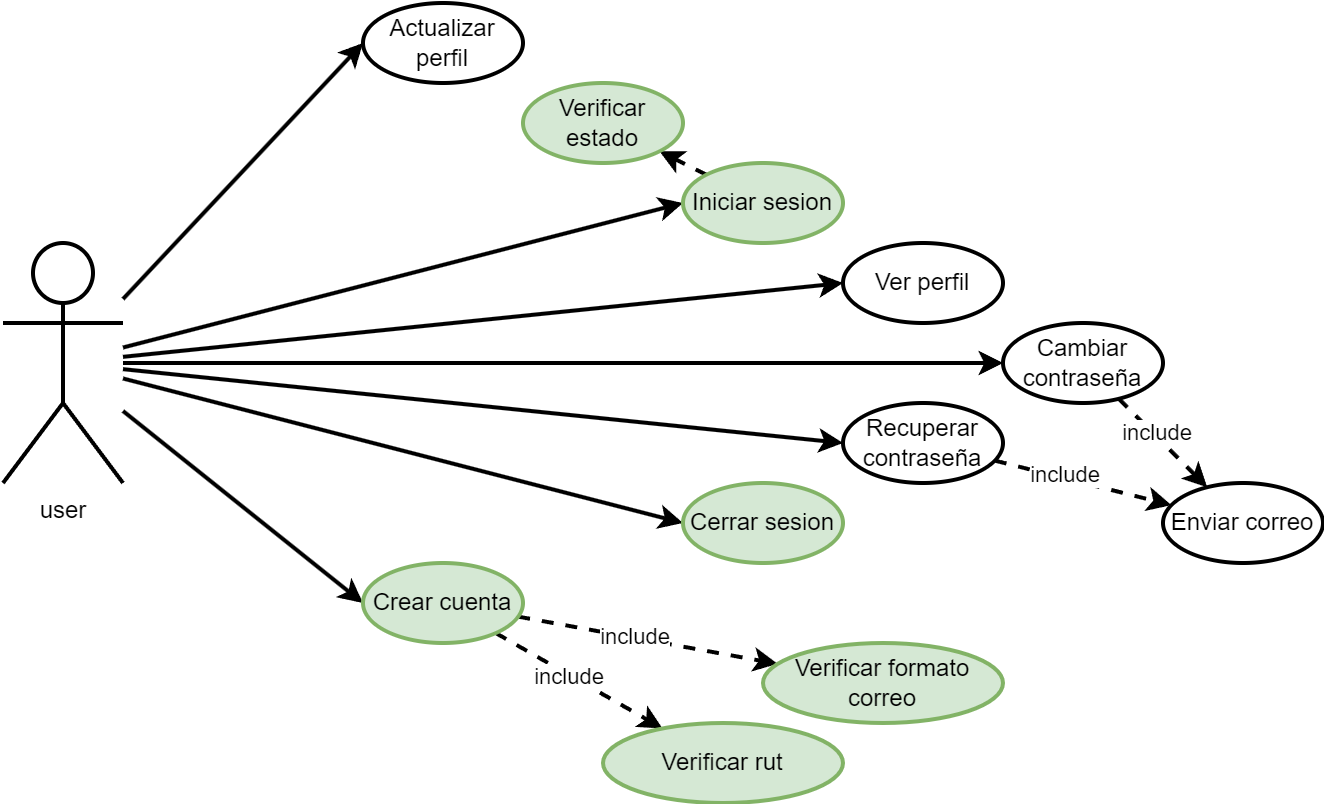

The diagram above was exported from draw.io. Its source (the exported page's mxGraphModel, read from the mxfile embedded in the PNG):
<mxGraphModel dx="1147" dy="669" grid="1" gridSize="10" guides="1" tooltips="1" connect="1" arrows="1" fold="1" page="1" pageScale="1" pageWidth="827" pageHeight="1169" math="0" shadow="0">
  <root>
    <mxCell id="0" />
    <mxCell id="1" parent="0" />
    <mxCell id="pUAV8BHh-lM5oR7w8BbM-7" style="rounded=0;orthogonalLoop=1;jettySize=auto;html=1;strokeWidth=2;entryX=0;entryY=0.5;entryDx=0;entryDy=0;" edge="1" parent="1" source="pUAV8BHh-lM5oR7w8BbM-1" target="pUAV8BHh-lM5oR7w8BbM-2">
      <mxGeometry relative="1" as="geometry" />
    </mxCell>
    <mxCell id="pUAV8BHh-lM5oR7w8BbM-9" style="edgeStyle=none;rounded=0;orthogonalLoop=1;jettySize=auto;html=1;entryX=0;entryY=0.5;entryDx=0;entryDy=0;strokeColor=default;strokeWidth=2;align=center;verticalAlign=middle;fontFamily=Helvetica;fontSize=11;fontColor=default;labelBackgroundColor=default;endArrow=classic;" edge="1" parent="1" source="pUAV8BHh-lM5oR7w8BbM-1" target="pUAV8BHh-lM5oR7w8BbM-3">
      <mxGeometry relative="1" as="geometry">
        <Array as="points" />
      </mxGeometry>
    </mxCell>
    <mxCell id="pUAV8BHh-lM5oR7w8BbM-10" style="edgeStyle=none;rounded=0;orthogonalLoop=1;jettySize=auto;html=1;entryX=0;entryY=0.5;entryDx=0;entryDy=0;strokeColor=default;strokeWidth=2;align=center;verticalAlign=middle;fontFamily=Helvetica;fontSize=11;fontColor=default;labelBackgroundColor=default;endArrow=classic;" edge="1" parent="1" source="pUAV8BHh-lM5oR7w8BbM-1" target="pUAV8BHh-lM5oR7w8BbM-4">
      <mxGeometry relative="1" as="geometry" />
    </mxCell>
    <mxCell id="pUAV8BHh-lM5oR7w8BbM-11" style="edgeStyle=none;rounded=0;orthogonalLoop=1;jettySize=auto;html=1;entryX=0;entryY=0.5;entryDx=0;entryDy=0;strokeColor=default;strokeWidth=2;align=center;verticalAlign=middle;fontFamily=Helvetica;fontSize=11;fontColor=default;labelBackgroundColor=default;endArrow=classic;" edge="1" parent="1" source="pUAV8BHh-lM5oR7w8BbM-1" target="pUAV8BHh-lM5oR7w8BbM-5">
      <mxGeometry relative="1" as="geometry" />
    </mxCell>
    <mxCell id="pUAV8BHh-lM5oR7w8BbM-16" style="edgeStyle=none;rounded=0;orthogonalLoop=1;jettySize=auto;html=1;entryX=0;entryY=0.5;entryDx=0;entryDy=0;strokeColor=default;strokeWidth=2;align=center;verticalAlign=middle;fontFamily=Helvetica;fontSize=11;fontColor=default;labelBackgroundColor=default;endArrow=classic;" edge="1" parent="1" source="pUAV8BHh-lM5oR7w8BbM-1" target="pUAV8BHh-lM5oR7w8BbM-15">
      <mxGeometry relative="1" as="geometry" />
    </mxCell>
    <mxCell id="pUAV8BHh-lM5oR7w8BbM-20" style="edgeStyle=none;rounded=0;orthogonalLoop=1;jettySize=auto;html=1;entryX=0;entryY=0.5;entryDx=0;entryDy=0;strokeColor=default;strokeWidth=2;align=center;verticalAlign=middle;fontFamily=Helvetica;fontSize=11;fontColor=default;labelBackgroundColor=default;endArrow=classic;" edge="1" parent="1" source="pUAV8BHh-lM5oR7w8BbM-1" target="pUAV8BHh-lM5oR7w8BbM-19">
      <mxGeometry relative="1" as="geometry" />
    </mxCell>
    <mxCell id="pUAV8BHh-lM5oR7w8BbM-21" style="edgeStyle=none;rounded=0;orthogonalLoop=1;jettySize=auto;html=1;entryX=0;entryY=0.5;entryDx=0;entryDy=0;strokeColor=default;strokeWidth=2;align=center;verticalAlign=middle;fontFamily=Helvetica;fontSize=11;fontColor=default;labelBackgroundColor=default;endArrow=classic;" edge="1" parent="1" source="pUAV8BHh-lM5oR7w8BbM-1" target="pUAV8BHh-lM5oR7w8BbM-18">
      <mxGeometry relative="1" as="geometry" />
    </mxCell>
    <mxCell id="pUAV8BHh-lM5oR7w8BbM-1" value="user" style="shape=umlActor;verticalLabelPosition=bottom;verticalAlign=top;html=1;outlineConnect=0;strokeWidth=2;" vertex="1" parent="1">
      <mxGeometry x="60" y="200" width="60" height="120" as="geometry" />
    </mxCell>
    <mxCell id="pUAV8BHh-lM5oR7w8BbM-45" style="edgeStyle=none;rounded=0;orthogonalLoop=1;jettySize=auto;html=1;dashed=1;strokeColor=default;strokeWidth=2;align=center;verticalAlign=middle;fontFamily=Helvetica;fontSize=11;fontColor=default;labelBackgroundColor=default;endArrow=classic;" edge="1" parent="1" source="pUAV8BHh-lM5oR7w8BbM-2" target="pUAV8BHh-lM5oR7w8BbM-44">
      <mxGeometry relative="1" as="geometry" />
    </mxCell>
    <mxCell id="pUAV8BHh-lM5oR7w8BbM-2" value="Iniciar sesion" style="ellipse;whiteSpace=wrap;html=1;strokeWidth=2;fillColor=#d5e8d4;strokeColor=#82b366;" vertex="1" parent="1">
      <mxGeometry x="400" y="160" width="80" height="40" as="geometry" />
    </mxCell>
    <mxCell id="pUAV8BHh-lM5oR7w8BbM-3" value="Cerrar sesion" style="ellipse;whiteSpace=wrap;html=1;strokeWidth=2;fillColor=#d5e8d4;strokeColor=#82b366;" vertex="1" parent="1">
      <mxGeometry x="400" y="320" width="80" height="40" as="geometry" />
    </mxCell>
    <mxCell id="pUAV8BHh-lM5oR7w8BbM-32" style="edgeStyle=none;rounded=0;orthogonalLoop=1;jettySize=auto;html=1;dashed=1;strokeColor=default;strokeWidth=2;align=center;verticalAlign=middle;fontFamily=Helvetica;fontSize=11;fontColor=default;labelBackgroundColor=default;endArrow=classic;" edge="1" parent="1" source="pUAV8BHh-lM5oR7w8BbM-4" target="pUAV8BHh-lM5oR7w8BbM-26">
      <mxGeometry relative="1" as="geometry" />
    </mxCell>
    <mxCell id="pUAV8BHh-lM5oR7w8BbM-40" value="include" style="edgeLabel;html=1;align=center;verticalAlign=middle;resizable=0;points=[];fontFamily=Helvetica;fontSize=11;fontColor=default;labelBackgroundColor=default;" vertex="1" connectable="0" parent="pUAV8BHh-lM5oR7w8BbM-32">
      <mxGeometry x="-0.2324" y="2" relative="1" as="geometry">
        <mxPoint as="offset" />
      </mxGeometry>
    </mxCell>
    <mxCell id="pUAV8BHh-lM5oR7w8BbM-4" value="Recuperar contraseña" style="ellipse;whiteSpace=wrap;html=1;strokeWidth=2;" vertex="1" parent="1">
      <mxGeometry x="480" y="280" width="80" height="40" as="geometry" />
    </mxCell>
    <mxCell id="pUAV8BHh-lM5oR7w8BbM-5" value="Actualizar perfil" style="ellipse;whiteSpace=wrap;html=1;strokeWidth=2;" vertex="1" parent="1">
      <mxGeometry x="240" y="80" width="80" height="40" as="geometry" />
    </mxCell>
    <mxCell id="pUAV8BHh-lM5oR7w8BbM-15" value="Ver perfil" style="ellipse;whiteSpace=wrap;html=1;strokeWidth=2;" vertex="1" parent="1">
      <mxGeometry x="480" y="200" width="80" height="40" as="geometry" />
    </mxCell>
    <mxCell id="pUAV8BHh-lM5oR7w8BbM-31" style="edgeStyle=none;rounded=0;orthogonalLoop=1;jettySize=auto;html=1;dashed=1;strokeColor=default;strokeWidth=2;align=center;verticalAlign=middle;fontFamily=Helvetica;fontSize=11;fontColor=default;labelBackgroundColor=default;endArrow=classic;" edge="1" parent="1" source="pUAV8BHh-lM5oR7w8BbM-18" target="pUAV8BHh-lM5oR7w8BbM-26">
      <mxGeometry relative="1" as="geometry" />
    </mxCell>
    <mxCell id="pUAV8BHh-lM5oR7w8BbM-39" value="include" style="edgeLabel;html=1;align=center;verticalAlign=middle;resizable=0;points=[];fontFamily=Helvetica;fontSize=11;fontColor=default;labelBackgroundColor=default;" vertex="1" connectable="0" parent="pUAV8BHh-lM5oR7w8BbM-31">
      <mxGeometry x="-0.2137" y="1" relative="1" as="geometry">
        <mxPoint as="offset" />
      </mxGeometry>
    </mxCell>
    <mxCell id="pUAV8BHh-lM5oR7w8BbM-18" value="Cambiar contraseña" style="ellipse;whiteSpace=wrap;html=1;strokeWidth=2;" vertex="1" parent="1">
      <mxGeometry x="560" y="240" width="80" height="40" as="geometry" />
    </mxCell>
    <mxCell id="pUAV8BHh-lM5oR7w8BbM-29" style="edgeStyle=none;rounded=0;orthogonalLoop=1;jettySize=auto;html=1;dashed=1;strokeColor=default;strokeWidth=2;align=center;verticalAlign=middle;fontFamily=Helvetica;fontSize=11;fontColor=default;labelBackgroundColor=default;endArrow=classic;" edge="1" parent="1" source="pUAV8BHh-lM5oR7w8BbM-19" target="pUAV8BHh-lM5oR7w8BbM-22">
      <mxGeometry relative="1" as="geometry" />
    </mxCell>
    <mxCell id="pUAV8BHh-lM5oR7w8BbM-41" value="include" style="edgeLabel;html=1;align=center;verticalAlign=middle;resizable=0;points=[];fontFamily=Helvetica;fontSize=11;fontColor=default;labelBackgroundColor=default;" vertex="1" connectable="0" parent="pUAV8BHh-lM5oR7w8BbM-29">
      <mxGeometry x="-0.117" y="1" relative="1" as="geometry">
        <mxPoint as="offset" />
      </mxGeometry>
    </mxCell>
    <mxCell id="pUAV8BHh-lM5oR7w8BbM-30" style="edgeStyle=none;rounded=0;orthogonalLoop=1;jettySize=auto;html=1;dashed=1;strokeColor=default;strokeWidth=2;align=center;verticalAlign=middle;fontFamily=Helvetica;fontSize=11;fontColor=default;labelBackgroundColor=default;endArrow=classic;" edge="1" parent="1" source="pUAV8BHh-lM5oR7w8BbM-19" target="pUAV8BHh-lM5oR7w8BbM-23">
      <mxGeometry relative="1" as="geometry" />
    </mxCell>
    <mxCell id="pUAV8BHh-lM5oR7w8BbM-42" value="include" style="edgeLabel;html=1;align=center;verticalAlign=middle;resizable=0;points=[];fontFamily=Helvetica;fontSize=11;fontColor=default;labelBackgroundColor=default;" vertex="1" connectable="0" parent="pUAV8BHh-lM5oR7w8BbM-30">
      <mxGeometry x="-0.1111" y="-1" relative="1" as="geometry">
        <mxPoint as="offset" />
      </mxGeometry>
    </mxCell>
    <mxCell id="pUAV8BHh-lM5oR7w8BbM-19" value="Crear cuenta" style="ellipse;whiteSpace=wrap;html=1;strokeWidth=2;fillColor=#d5e8d4;strokeColor=#82b366;" vertex="1" parent="1">
      <mxGeometry x="240" y="360" width="80" height="40" as="geometry" />
    </mxCell>
    <mxCell id="pUAV8BHh-lM5oR7w8BbM-22" value="Verificar formato correo" style="ellipse;whiteSpace=wrap;html=1;strokeWidth=2;fillColor=#d5e8d4;strokeColor=#82b366;" vertex="1" parent="1">
      <mxGeometry x="440" y="400" width="120" height="40" as="geometry" />
    </mxCell>
    <mxCell id="pUAV8BHh-lM5oR7w8BbM-23" value="Verificar rut" style="ellipse;whiteSpace=wrap;html=1;strokeWidth=2;fillColor=#d5e8d4;strokeColor=#82b366;" vertex="1" parent="1">
      <mxGeometry x="360" y="440" width="120" height="40" as="geometry" />
    </mxCell>
    <mxCell id="pUAV8BHh-lM5oR7w8BbM-26" value="Enviar correo" style="ellipse;whiteSpace=wrap;html=1;strokeWidth=2;" vertex="1" parent="1">
      <mxGeometry x="640" y="320" width="80" height="40" as="geometry" />
    </mxCell>
    <mxCell id="pUAV8BHh-lM5oR7w8BbM-44" value="Verificar estado" style="ellipse;whiteSpace=wrap;html=1;strokeWidth=2;fillColor=#d5e8d4;strokeColor=#82b366;" vertex="1" parent="1">
      <mxGeometry x="320" y="120" width="80" height="40" as="geometry" />
    </mxCell>
  </root>
</mxGraphModel>